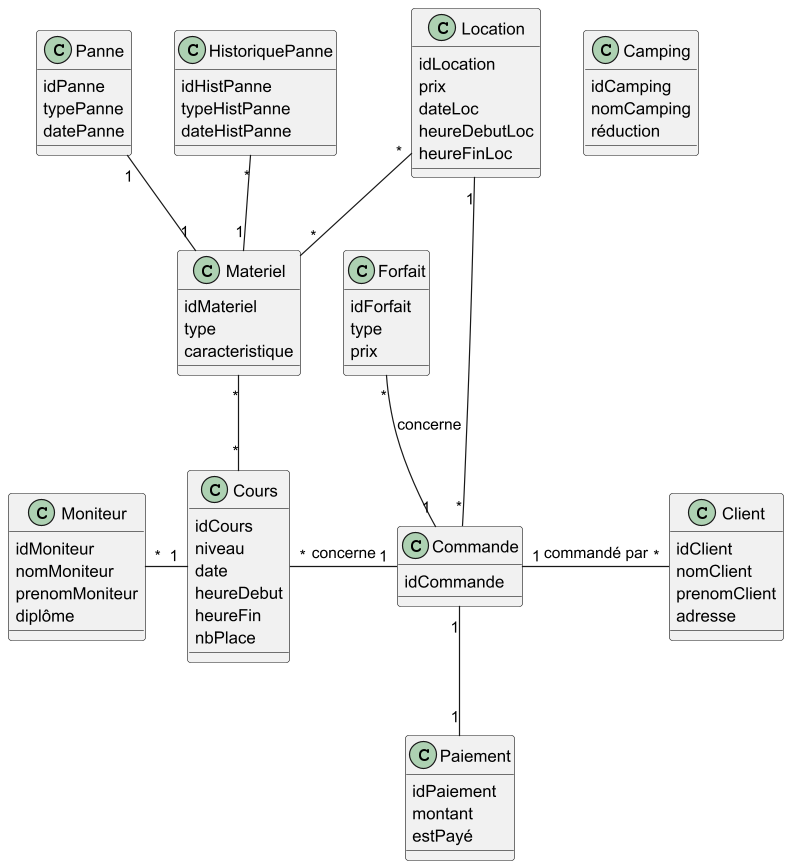

The diagram above was rendered by PlantUML. Its source (embedded in the PNG):
@startuml
'https://plantuml.com/class-diagram'

Commande "1" -up- "*" Forfait : concerne
Commande "1" -right- "*" Client : commandé par
Commande "1" -left- "*" Cours : concerne
Commande "*" -down- "1" Location
Commande "1" -- "1" Paiement
Moniteur "*" -right- "1" Cours
Materiel "*" -- "*" Cours
Materiel "*" -up- "*" Location
Panne "1" -- "1" Materiel
HistoriquePanne "*" -- "1" Materiel



class Forfait{
    idForfait
    type
    prix
}

class Paiement{
    idPaiement
    montant
    estPayé
}

class Camping{
    idCamping
    nomCamping
    réduction
}

class Client{
    idClient
    nomClient
    prenomClient
    adresse
}

class Commande{
    idCommande
}

class Cours{
    idCours
    niveau
    date
    heureDebut
    heureFin
    nbPlace
}

class Moniteur{
    idMoniteur
    nomMoniteur
    prenomMoniteur
    diplôme
}

class Location{
    idLocation
    prix
    dateLoc
    heureDebutLoc
    heureFinLoc
}

class Materiel{
    idMateriel
    type
    caracteristique
}

class Panne{
    idPanne
    typePanne
    datePanne
}

class HistoriquePanne{
    idHistPanne
    typeHistPanne
    dateHistPanne
}

@enduml